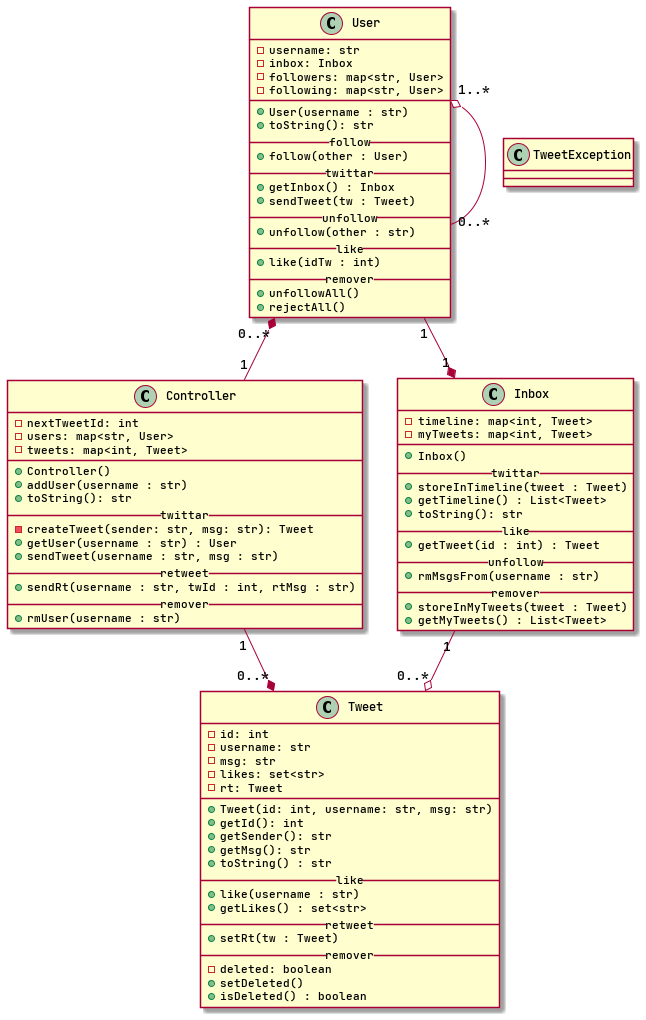

The diagram above was rendered by PlantUML. Its source (embedded in the PNG):
@startuml
skinparam defaultFontName "JetBrains Mono Medium"
class TweetException {
    '
}

class Tweet {
    '
    - id: int
    '
    - username: str
    '
    - msg: str
    '
    ' guarda os username dos usuarios que deram like
    - likes: set<str>
    '
    ' guarda o tweet original que foi retweetado
    - rt: Tweet
    '
    __
    '
    + Tweet(id: int, username: str, msg: str)
    '
    + getId(): int
    '
    + getSender(): str
    '
    + getMsg(): str
    '
    ' retorna as informacoes do tweet
    ' no modulo de likes e retweet
    ' esse método deve ser alterado conforme requisitos
    + toString() : str
    '
    __like__
    '
    ' adiciona o nome do usuario na lista de likes
    + like(username : str)
    '
    ' retorna o nome dos usuarios que deram like
    + getLikes() : set<str>
    '
    __retweet__
    '
    ' define que tw é o tweet original que está sendo retuitado
    ' o metodo toString deve mostrar o tweet original
    + setRt(tw : Tweet)
    '
    __remover__
    '
    ' marca se o tweet foi deletado
    - deleted: boolean
    '
    ' marca o tweet como deletado
    ' substitui o texto da mensagem por "esse tweet foi deletado"
    ' apaga o username
    ' limpa a lista de likes
    + setDeleted()
    '
    ' retorna true se o tweet foi deletado
    + isDeleted() : boolean
    '
}

class Inbox {
    '
    - timeline: map<int, Tweet>
    '
    - myTweets: map<int, Tweet>
    '
    __
    '
    + Inbox()
    '
    __twittar__
    '
    ' adiciona um tweet na timeline
    + storeInTimeline(tweet : Tweet)
    '
    ' retornam todos os tweets da timeline que não estiverem deletados
    ' os tweets mais recentes devem ficar primeiro na lista
    + getTimeline() : List<Tweet>
    '
    ' retorna a timeline do usuario
    + toString(): str
    '
    __like__
    '
    ' obtem e retorna o tweet com o id passado da timeline
    ' ou dispara uma exceção se ele não existir
    + getTweet(id : int) : Tweet
    '
    __unfollow__
    '
    ' remove todos os tweets emitidos por esse usuario da sua timeline
    ' quando alguem deixa de seguir um usario, apaga todos os tweets 
    ' dele na sua timeline
    + rmMsgsFrom(username : str)
    '
    __remover__
    '
    ' adiciona um tweet no myTweets do usuario
    + storeInMyTweets(tweet : Tweet)
    '
    ' retorna todos os tweets emitidos pelo usuario
    + getMyTweets() : List<Tweet>
    '
}

class User {
    '
    - username: str
    '
    - inbox: Inbox
    '
    - followers: map<str, User>
    '
    - following: map<str, User>
    '
    __
    '
    + User(username : str)
    '
    ' mostra o nome dos seguidos e o nome dos seguires
    + toString(): str
    '
    __follow__
    '
    ' voce não pode seguir a voce mesmo
    ' se ainda nao estiver seguindo o usuario other
    '   adiciona other na lista de seguidos
    '   adiciona voce na lista de seguidores de other
    + follow(other : User)
    '
    __twittar__
    '
    + getInbox() : Inbox
    '
    ' coloca o tw no myTweets do usuario
    ' coloca o tw na timeline do usuario
    ' coloca o tw na timeline de todos os seguidores do usuario
    + sendTweet(tw : Tweet)
    '
    __unfollow__
    '
    ' se estiver seguindo esse username
    '   obtenha o objeto User correspondente na sua lista de seguidos
    '   remova ele da sua lista de seguidos
    '   remova todas as mensagens dele da sua timeline utilizando o metodo inbox.rmMsgsFrom(username)
    '   se remova da lista de seguidores dele
    + unfollow(other : str)
    '
    __like__
    '
    ' recupera o tweet com esse id da timeline do usuario
    ' invoca o método like do tweet
    + like(idTw : int)
    '
    __remover__
    '
    ' remove todos os seus seguidos
    ' se removendo também da lista de seguidores deles
    + unfollowAll()
    '
    ' remove todos os seus seguidores
    ' se removendo também da lista de seguidos deles
    + rejectAll()
    '
}

class Controller {
    '
    ' armazena o id para o proximo tweet a ser criado
    - nextTweetId: int
    '
    ' armazena todos os usuarios do sistema
    - users: map<str, User>
    '
    ' armazena todos os tweets do sistema
    - tweets: map<int, Tweet>
    '
    __
    '
    + Controller()
    '
    ' se nao existe um usuario com esse username
    ' cria o usuario e armazena no mapa de usuarios
    + addUser(username : str)
    '
    ' imprime todos os objetos usuarios do sistema
    + toString(): str
    '
    __twittar__
    '
    ' cria um novo objeto tweet com os dados passado
    ' utiliza o atributo nextTwId para gerar o id do tweet
    ' incrementa o atributo nextTwId
    ' armazena esse tweet no mapa de tweets
    ' retorna a referencia para o tweet criado
    - createTweet(sender: str, msg: str): Tweet
    '
    ' retorna uma referencia para o objeto do usuario com esse username
    ' dispara uma excecao se o usuario nao existir
    + getUser(username : str) : User
    '
    ' utiliza this.getUser para recuperar o objeto do usuario
    ' cria o tweet utilizando o this.createTweet e chama
    ' user.sendTweet(tweet) para entrega dos tweets nas timelines
    + sendTweet(username : str, msg : str)
    '
    __retweet__
    '
    ' recupera o user utilizando o this.getUser
    ' recupera o tweet original utilizando o user.getTweet
    ' cria um novo tweet com o tweet original e os outros parametros
    ' invoca user.sendTweet(tweet) para entrega dos tweets nas timelines
    + sendRt(username : str, twId : int, rtMsg : str)
    '
    __remover__
    '
    ' recupera o user utilizando o this.getUser
    ' remove todos os vínculos de seguidos e seguidores
    ' utilizando o user.unfollowAll() e user.rejectAll()
    ' marca todos os tweets de user.myTweets como deletados
    ' remove o user do mapa de usuarios
    + rmUser(username : str)
    '
}

Controller "1" -* "0..*" Tweet
User "0..*" *- "1" Controller
User "1..*" o-- "0..*" User
User "1" --*  "1" Inbox
Inbox "1" --o "0..*" Tweet
@enduml